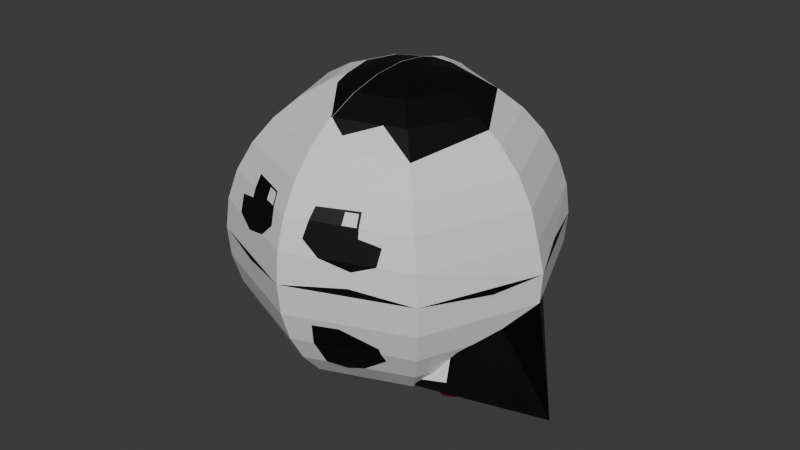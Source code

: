 # Source: MilkMonster.blend  (saved by Blender 4.0.36; exported with 4.5.12 LTS)
import bpy
from mathutils import Matrix  # noqa: F401  (used for matrix-valued properties, if any)

bpy.ops.wm.read_factory_settings(use_empty=True)
scene = bpy.context.scene
scene.name = 'Scene'

# ---- collections
col_collection = bpy.data.collections.new('Collection'); scene.collection.children.link(col_collection)

# ---- materials (node trees are filled in below, after node groups)
mat_black_001 = bpy.data.materials.new('Black.001')
mat_black_001.use_transparent_shadow = False
mat_white_001 = bpy.data.materials.new('White.001')
mat_white_001.use_transparent_shadow = False
mat_red = bpy.data.materials.new('Red')
mat_red.use_transparent_shadow = False

# ---- material node trees
mat_black_001.use_nodes = True; mat_black_001.node_tree.nodes.clear()
_N = mat_black_001.node_tree.nodes; _L = mat_black_001.node_tree.links
n0 = _N.new('ShaderNodeBsdfPrincipled'); n0.name = 'Principled BSDF'; n0.location = (10, 300)
n0.inputs[0].default_value = (0.0, 0.0, 0.0, 1.0)
n0.inputs[3].default_value = 1.45
n1 = _N.new('ShaderNodeOutputMaterial'); n1.name = 'Material Output'; n1.location = (300, 300)
_L.new(n0.outputs[0], n1.inputs[0])
n1.is_active_output = True
mat_white_001.use_nodes = True; mat_white_001.node_tree.nodes.clear()
_N = mat_white_001.node_tree.nodes; _L = mat_white_001.node_tree.links
n0 = _N.new('ShaderNodeBsdfPrincipled'); n0.name = 'Principled BSDF'; n0.location = (10, 300)
n0.inputs[3].default_value = 1.45
n1 = _N.new('ShaderNodeOutputMaterial'); n1.name = 'Material Output'; n1.location = (300, 300)
_L.new(n0.outputs[0], n1.inputs[0])
n1.is_active_output = True
mat_red.use_nodes = True; mat_red.node_tree.nodes.clear()
_N = mat_red.node_tree.nodes; _L = mat_red.node_tree.links
n0 = _N.new('ShaderNodeBsdfPrincipled'); n0.name = 'Principled BSDF'; n0.location = (10, 300)
n0.inputs[0].default_value = (0.8005, 0.0, 0.01654, 1.0)
n0.inputs[3].default_value = 1.45
n1 = _N.new('ShaderNodeOutputMaterial'); n1.name = 'Material Output'; n1.location = (300, 300)
_L.new(n0.outputs[0], n1.inputs[0])
n1.is_active_output = True

# ---- world
world_world = bpy.data.worlds.new('World'); scene.world = world_world
world_world.use_nodes = True; world_world.node_tree.nodes.clear()
_N = world_world.node_tree.nodes; _L = world_world.node_tree.links
n0 = _N.new('ShaderNodeOutputWorld'); n0.name = 'World Output'; n0.location = (300, 300)
n1 = _N.new('ShaderNodeBackground'); n1.name = 'Background'; n1.location = (10, 300)
n1.inputs[0].default_value = (0.05088, 0.05088, 0.05088, 1.0)
_L.new(n1.outputs[0], n0.inputs[0])
n0.is_active_output = True
world_world.color = (0.05088, 0.05088, 0.05088)
world_world.use_sun_shadow = False
world_world.sun_shadow_jitter_overblur = 0.0

# ---- meshes
me_sphere_001 = bpy.data.meshes.new('Sphere.001')
me_sphere_001.from_pydata([(0.1283, 0.1379, 0.927), (0.2581, 0.2706, 0.8679), (0.3781, 0.3928, 0.7754), (0.4844, 0.5, 0.6548), (0.5732, 0.5879, 0.5115), (0.6407, 0.6533, 0.3493), (0.6845, 0.6935, 0.1732), (0.7025, 0.7071, -0.009851), (0.6936, 0.6935, -0.1937), (0.6578, 0.6533, -0.372), (0.5958, 0.5879, -0.5378), (0.5099, 0.5, -0.6828), (0.4033, 0.3928, -0.8022), (0.2803, 0.2706, -0.8925), (0.1463, 0.1379, -0.9491), (0.1839, 7.508e-09, 0.9249), (0.3664, 8.148e-09, 0.8632), (0.5346, 8.538e-09, 0.7679), (0.6829, 8.278e-09, 0.6455), (0.8065, 7.249e-09, 0.5016), (0.8941, 5.77e-09, 0.3397), (0.946, 4.627e-09, 0.1614), (0.9903, 2.644e-09, -0.01666), (0.979, 1.448e-09, -0.1987), (0.9292, 6.94e-10, -0.375), (0.8422, 4.171e-10, -0.5395), (0.721, 2.927e-10, -0.6839), (0.5701, 1.962e-10, -0.8029), (0.3951, 1.088e-10, -0.8928), (0.2045, 4.292e-11, -0.9492), (0.1283, -0.1379, 0.927), (0.2581, -0.2706, 0.8679), (0.3781, -0.3928, 0.7754), (0.4844, -0.5, 0.6548), (0.5732, -0.5879, 0.5115), (0.6407, -0.6533, 0.3493), (0.6845, -0.6935, 0.1732), (0.7025, -0.7071, -0.009851), (0.6936, -0.6935, -0.1937), (0.6578, -0.6533, -0.372), (0.5958, -0.5879, -0.5378), (0.5099, -0.5, -0.6828), (0.4033, -0.3928, -0.8022), (0.2803, -0.2706, -0.8925), (0.1463, -0.1379, -0.9491), (-0.006666, -0.1951, 0.9325), (-0.005855, -0.3827, 0.8806), (-0.00479, -0.5556, 0.7945), (-0.003628, -0.7071, 0.6773), (-0.002466, -0.8315, 0.5337), (-0.001449, -0.9239, 0.3687), (0.0, -0.9808, 0.188), (0.0, -1.0, -0.00044), (0.0, -0.9808, -0.1888), (0.0, -0.9239, -0.3701), (0.0, -0.8315, -0.5364), (0.0, -0.7071, -0.6818), (0.0, -0.5556, -0.8015), (0.0, -0.3827, -0.892), (0.0, -0.1951, -0.949), (0.0, 6.346e-12, -0.9682), (-0.006757, 6.473e-09, 0.9518), (-0.006666, 0.1951, 0.9325), (-0.005855, 0.3827, 0.8806), (-0.00479, 0.5556, 0.7945), (-0.003628, 0.7071, 0.6773), (-0.002466, 0.8315, 0.5337), (-0.001449, 0.9239, 0.3687), (0.0, 0.9808, 0.188), (0.0, 1.0, -0.00044), (0.0, 0.9808, -0.1888), (0.0, 0.9239, -0.3701), (0.0, 0.8315, -0.5364), (0.0, 0.7071, -0.6818), (0.0, 0.5556, -0.8015), (0.0, 0.3827, -0.892), (0.0, 0.1951, -0.949), (0.2027, -0.8957, 0.1836), (0.4921, -0.7742, 0.1774), (0.1246, -0.8707, 0.3649), (0.372, -0.7665, 0.3574), (0.1349, -0.8283, 0.4323), (0.3616, -0.7289, 0.4323), (0.3686, -0.8317, 0.1313), (0.3793, -0.781, 0.3048), (0.4997, -0.7386, 0.2765), (0.1101, -0.9079, 0.2694), (-0.1283, 0.1379, 0.927), (-0.2581, 0.2706, 0.8679), (-0.3781, 0.3928, 0.7754), (-0.4844, 0.5, 0.6548), (-0.5732, 0.5879, 0.5115), (-0.6407, 0.6533, 0.3493), (-0.6845, 0.6935, 0.1732), (-0.7025, 0.7071, -0.009851), (-0.6936, 0.6935, -0.1937), (-0.6578, 0.6533, -0.372), (-0.5958, 0.5879, -0.5378), (-0.5099, 0.5, -0.6828), (-0.4033, 0.3928, -0.8022), (-0.2803, 0.2706, -0.8925), (-0.1463, 0.1379, -0.9491), (-0.1839, 7.508e-09, 0.9249), (-0.3664, 8.148e-09, 0.8632), (-0.5346, 8.538e-09, 0.7679), (-0.6829, 8.278e-09, 0.6455), (-0.8065, 7.249e-09, 0.5016), (-0.8941, 5.77e-09, 0.3397), (-0.946, 4.627e-09, 0.1614), (-0.9903, 2.644e-09, -0.01666), (-0.979, 1.448e-09, -0.1987), (-0.9292, 6.94e-10, -0.375), (-0.8422, 4.171e-10, -0.5395), (-0.721, 2.927e-10, -0.6839), (-0.5701, 1.962e-10, -0.8029), (-0.3951, 1.088e-10, -0.8928), (-0.2045, 4.292e-11, -0.9492), (-0.1283, -0.1379, 0.927), (-0.2581, -0.2706, 0.8679), (-0.3781, -0.3928, 0.7754), (-0.4844, -0.5, 0.6548), (-0.5732, -0.5879, 0.5115), (-0.6407, -0.6533, 0.3493), (-0.6845, -0.6935, 0.1732), (-0.7025, -0.7071, -0.009851), (-0.6936, -0.6935, -0.1937), (-0.6578, -0.6533, -0.372), (-0.5958, -0.5879, -0.5378), (-0.5099, -0.5, -0.6828), (-0.4033, -0.3928, -0.8022), (-0.2803, -0.2706, -0.8925), (-0.1463, -0.1379, -0.9491), (0.006666, -0.1951, 0.9325), (0.005855, -0.3827, 0.8806), (0.00479, -0.5556, 0.7945), (0.003628, -0.7071, 0.6773), (0.002466, -0.8315, 0.5337), (0.001449, -0.9239, 0.3687), (0.006757, 6.473e-09, 0.9518), (0.006666, 0.1951, 0.9325), (0.005855, 0.3827, 0.8806), (0.00479, 0.5556, 0.7945), (0.003628, 0.7071, 0.6773), (0.002466, 0.8315, 0.5337), (0.001449, 0.9239, 0.3687), (-0.2027, -0.8957, 0.1836), (-0.4921, -0.7742, 0.1774), (-0.1246, -0.8707, 0.3649), (-0.372, -0.7665, 0.3574), (-0.1349, -0.8283, 0.4323), (-0.3616, -0.7289, 0.4323), (-0.3686, -0.8317, 0.1313), (-0.3793, -0.781, 0.3048), (-0.4997, -0.7386, 0.2765), (-0.1101, -0.9079, 0.2694), (-0.2157, -0.7929, 0.4323), (-0.2157, -0.8324, 0.3621), (0.2836, -0.7631, 0.4323), (0.2871, -0.8023, 0.36), (0.6061, 8.412e-09, 0.7089), (0.005608, -0.5512, 0.794), (0.2591, -0.4434, 0.7813), (0.1066, -0.5856, 0.7298), (-0.006295, 0.281, 0.9087), (0.006265, 0.2878, 0.9068), (-0.1978, -0.209, 0.8954), (-0.1839, -0.3021, 0.8715), (-0.2383, 7.699e-09, 0.9065), (-0.1917, 0.2028, 0.8981), (0.08889, 0.3425, 0.876), (0.1285, -0.779, -0.5367), (0.335, -0.6945, -0.5372), (0.4786, -0.727, -0.3715), (0.1255, -0.8723, -0.3704), (0.4855, -0.6931, -0.4283), (0.1491, -0.9056, -0.2335), (0.2907, -0.8481, -0.2305), (0.4737, -0.7417, -0.3309), (0.2199, -0.7061, -0.5788), (-0.6681, -0.7214, -0.009392), (-0.702, -0.7068, -0.005298), (-0.9791, 3.144e-09, 0.02819), (0.3586, -0.8455, 0.03801), (0.8721, -0.2839, -0.05643), (-0.3615, -0.8456, -0.04462), (-0.2157, -0.7989, 0.4216), (-0.1365, -0.8658, 0.3645), (-0.1456, -0.829, 0.4227), (0.3595, -0.7718, 0.3578), (0.2841, -0.7684, 0.4225), (0.3503, -0.74, 0.4213), (-0.3516, 0.8505, -0.03339), (0.851, 0.3202, 0.02222), (0.3443, 0.8529, -0.03991)], [], [(72, 71, 9, 10), (65, 64, 2, 3), (73, 72, 10, 11), (66, 65, 3, 4), (74, 73, 11, 12), (67, 66, 4, 5), (75, 74, 12, 13), (68, 67, 5, 6), (76, 75, 13, 14), (69, 68, 6, 7), (62, 61, 0), (60, 76, 14), (70, 69, 193, 7, 8), (63, 163, 169), (71, 70, 8, 9), (64, 63, 169, 2), (9, 8, 23, 24), (2, 1, 16, 17), (10, 9, 24, 25), (3, 2, 159, 18), (11, 10, 25, 26), (4, 3, 18, 19), (12, 11, 26, 27), (5, 4, 19, 20), (13, 12, 27, 28), (6, 5, 20, 21), (14, 13, 28, 29), (7, 192, 22), (0, 61, 15), (60, 14, 29), (8, 7, 22, 23), (1, 0, 15, 16), (28, 27, 42, 43), (21, 20, 35, 36), (29, 28, 43, 44), (22, 21, 36, 37), (15, 61, 30), (60, 29, 44), (23, 22, 183, 37, 38), (16, 15, 30, 31), (24, 23, 38, 39), (17, 16, 31, 32), (25, 24, 39, 40), (18, 159, 33), (26, 25, 40, 41), (19, 18, 33, 34), (27, 26, 41, 42), (20, 19, 34, 35), (32, 31, 46, 47, 160, 161), (40, 39, 172, 174, 171), (33, 32, 161), (41, 40, 171, 178, 170, 55, 56), (34, 33, 48, 49), (42, 41, 56, 57), (35, 34, 49, 50, 79, 81, 157, 82, 80), (43, 42, 57, 58), (36, 35, 80, 84, 85, 78), (44, 43, 58, 59), (37, 182, 52), (30, 61, 45), (60, 44, 59), (38, 37, 52, 53), (31, 30, 45, 46), (39, 38, 53, 54, 173, 175, 176, 177, 172), (60, 59, 58, 57, 56, 55, 54, 53, 52, 51, 50, 49, 48, 47, 46, 45, 61, 62, 163, 63, 64, 65, 66, 67, 68, 69, 70, 71, 72, 73, 74, 75, 76), (80, 82, 157, 189, 190, 188), (77, 83, 78), (78, 85, 84, 80, 188, 158, 79, 86, 77), (77, 86, 79, 50, 51), (72, 97, 96, 71), (142, 90, 89, 141), (73, 98, 97, 72), (143, 91, 90, 142), (74, 99, 98, 73), (144, 92, 91, 143), (75, 100, 99, 74), (68, 93, 92, 144), (76, 101, 100, 75), (69, 94, 93, 68), (139, 87, 138), (60, 101, 76), (70, 95, 94, 191, 69), (140, 88, 168, 164), (71, 96, 95, 70), (141, 89, 88, 140), (96, 111, 110, 95), (89, 104, 103, 88), (97, 112, 111, 96), (90, 105, 104, 89), (98, 113, 112, 97), (91, 106, 105, 90), (99, 114, 113, 98), (92, 107, 106, 91), (100, 115, 114, 99), (93, 108, 107, 92), (101, 116, 115, 100), (94, 109, 181), (87, 102, 138), (60, 116, 101), (95, 110, 109, 94), (88, 103, 167, 168), (115, 130, 129, 114), (108, 123, 122, 107), (116, 131, 130, 115), (109, 124, 180, 181), (102, 117, 138), (60, 131, 116), (110, 125, 124, 109), (103, 118, 165, 167), (111, 126, 125, 110), (104, 119, 118, 103), (112, 127, 126, 111), (105, 120, 119, 104), (113, 128, 127, 112), (106, 121, 120, 105), (114, 129, 128, 113), (107, 122, 121, 106), (119, 134, 166, 118), (127, 55, 54, 126), (120, 135, 134, 119), (128, 56, 55, 127), (121, 136, 135, 120), (129, 57, 56, 128), (122, 148, 150, 155, 149, 147, 137, 136, 121), (130, 58, 57, 129), (123, 146, 153, 152, 148, 122), (131, 59, 58, 130), (124, 179, 180), (117, 132, 138), (60, 59, 131), (125, 53, 52, 184, 179, 124), (118, 166, 165), (126, 54, 53, 125), (60, 76, 75, 74, 73, 72, 71, 70, 69, 68, 144, 143, 142, 141, 140, 164, 139, 138, 132, 133, 134, 135, 136, 137, 51, 52, 53, 54, 55, 56, 57, 58, 59), (148, 156, 185, 155, 150), (145, 146, 151), (146, 145, 154, 147, 186, 156, 148, 152, 153), (145, 51, 137, 147, 154), (155, 185, 187, 186, 147, 149), (158, 189, 157, 81, 79), (33, 159, 17, 32), (161, 160, 162), (162, 160, 47, 48, 33, 161), (2, 169, 1), (165, 166, 133, 132, 117), (159, 2, 17), (167, 165, 117, 102), (169, 163, 62, 0, 1), (166, 134, 133), (168, 167, 102, 87), (164, 168, 87, 139), (171, 174, 172, 173, 170), (170, 173, 54, 55), (172, 177, 176, 175, 173), (170, 178, 171), (180, 179, 52, 51, 145, 151, 146, 123), (181, 180, 123, 108), (52, 182, 37, 36, 78, 83, 77, 51), (37, 183, 22), (179, 184, 52), (186, 187, 185, 156), (188, 190, 189, 158), (181, 108, 93, 94), (69, 191, 94), (22, 192, 7, 6, 21), (7, 193, 69)])
me_sphere_001.polygons.foreach_set('material_index', [1, 1, 1, 1, 1, 1, 1, 1, 1, 1, 0, 1, 1, 1, 1, 1, 1, 0, 1, 1, 1, 1, 1, 1, 1, 1, 1, 0, 0, 1, 1, 0, 1, 1, 1, 1, 0, 1, 1, 0, 1, 0, 1, 1, 1, 1, 1, 1, 0, 1, 0, 1, 1, 1, 1, 1, 1, 1, 0, 0, 1, 1, 0, 1, 1, 0, 0, 0, 1, 1, 1, 1, 1, 1, 1, 1, 1, 1, 1, 0, 1, 1, 1, 1, 1, 1, 1, 1, 1, 1, 1, 1, 1, 1, 1, 1, 0, 0, 1, 1, 1, 1, 1, 1, 0, 0, 1, 1, 1, 1, 1, 1, 1, 1, 1, 1, 1, 1, 1, 1, 1, 1, 1, 1, 1, 1, 1, 1, 0, 1, 1, 1, 1, 1, 0, 0, 0, 1, 0, 0, 0, 0, 1, 0, 0, 0, 0, 0, 0, 0, 0, 0, 1, 0, 0, 1, 1, 1, 0, 0, 1, 1, 1, 0, 1, 0])
_uv = me_sphere_001.uv_layers.new(name='UVMap')
_uv.uv.foreach_set('vector', [0.75, 0.3125, 0.75, 0.375, 0.625, 0.375, 0.625, 0.3125, 0.75, 0.75, 0.75, 0.8125, 0.625, 0.8125, 0.625, 0.75, 0.75, 0.25, 0.75, 0.3125, 0.625, 0.3125, 0.625, 0.25, 0.75, 0.6875, 0.75, 0.75, 0.625, 0.75, 0.625, 0.6875, 0.75, 0.1875, 0.75, 0.25, 0.625, 0.25, 0.625, 0.1875, 0.75, 0.625, 0.75, 0.6875, 0.625, 0.6875, 0.625, 0.625, 0.75, 0.125, 0.75, 0.1875, 0.625, 0.1875, 0.625, 0.125, 0.75, 0.5625, 0.75, 0.625, 0.625, 0.625, 0.625, 0.5625, 0.75, 0.0625, 0.75, 0.125, 0.625, 0.125, 0.625, 0.0625, 0.75, 0.5, 0.75, 0.5625, 0.625, 0.5625, 0.625, 0.5, 0.75, 0.9375, 0.6875, 1.0, 0.625, 0.9375, 0.6875, 0.0, 0.75, 0.0625, 0.625, 0.0625, 0.75, 0.4375, 0.75, 0.5, 0.6886, 0.4883, 0.625, 0.5, 0.625, 0.4375, 0.75, 0.875, 0.75, 0.9089, 0.7051, 0.875, 0.75, 0.375, 0.75, 0.4375, 0.625, 0.4375, 0.625, 0.375, 0.75, 0.8125, 0.75, 0.875, 0.7051, 0.875, 0.625, 0.8125, 0.625, 0.375, 0.625, 0.4375, 0.5, 0.4375, 0.5, 0.375, 0.625, 0.8125, 0.625, 0.875, 0.5, 0.875, 0.5, 0.8125, 0.625, 0.3125, 0.625, 0.375, 0.5, 0.375, 0.5, 0.3125, 0.625, 0.75, 0.625, 0.8125, 0.5, 0.7824, 0.5, 0.75, 0.625, 0.25, 0.625, 0.3125, 0.5, 0.3125, 0.5, 0.25, 0.625, 0.6875, 0.625, 0.75, 0.5, 0.75, 0.5, 0.6875, 0.625, 0.1875, 0.625, 0.25, 0.5, 0.25, 0.5, 0.1875, 0.625, 0.625, 0.625, 0.6875, 0.5, 0.6875, 0.5, 0.625, 0.625, 0.125, 0.625, 0.1875, 0.5, 0.1875, 0.5, 0.125, 0.625, 0.5625, 0.625, 0.625, 0.5, 0.625, 0.5, 0.5625, 0.625, 0.0625, 0.625, 0.125, 0.5, 0.125, 0.5, 0.0625, 0.625, 0.5, 0.5569, 0.5125, 0.5, 0.5, 0.625, 0.9375, 0.5625, 1.0, 0.5, 0.9375, 0.5625, 0.0, 0.625, 0.0625, 0.5, 0.0625, 0.625, 0.4375, 0.625, 0.5, 0.5, 0.5, 0.5, 0.4375, 0.625, 0.875, 0.625, 0.9375, 0.5, 0.9375, 0.5, 0.875, 0.5, 0.125, 0.5, 0.1875, 0.375, 0.1875, 0.375, 0.125, 0.5, 0.5625, 0.5, 0.625, 0.375, 0.625, 0.375, 0.5625, 0.5, 0.0625, 0.5, 0.125, 0.375, 0.125, 0.375, 0.0625, 0.5, 0.5, 0.5, 0.5625, 0.375, 0.5625, 0.375, 0.5, 0.5, 0.9375, 0.4375, 1.0, 0.375, 0.9375, 0.4375, 0.0, 0.5, 0.0625, 0.375, 0.0625, 0.5, 0.4375, 0.5, 0.5, 0.4496, 0.4855, 0.375, 0.5, 0.375, 0.4375, 0.5, 0.875, 0.5, 0.9375, 0.375, 0.9375, 0.375, 0.875, 0.5, 0.375, 0.5, 0.4375, 0.375, 0.4375, 0.375, 0.375, 0.5, 0.8125, 0.5, 0.875, 0.375, 0.875, 0.375, 0.8125, 0.5, 0.3125, 0.5, 0.375, 0.375, 0.375, 0.375, 0.3125, 0.5, 0.75, 0.5, 0.7824, 0.375, 0.75, 0.5, 0.25, 0.5, 0.3125, 0.375, 0.3125, 0.375, 0.25, 0.5, 0.6875, 0.5, 0.75, 0.375, 0.75, 0.375, 0.6875, 0.5, 0.1875, 0.5, 0.25, 0.375, 0.25, 0.375, 0.1875, 0.5, 0.625, 0.5, 0.6875, 0.375, 0.6875, 0.375, 0.625, 0.375, 0.8125, 0.375, 0.875, 0.25, 0.875, 0.25, 0.8125, 0.2534, 0.8125, 0.3362, 0.8125, 0.375, 0.3125, 0.375, 0.375, 0.341, 0.375, 0.3453, 0.3536, 0.3203, 0.3125, 0.375, 0.75, 0.375, 0.8125, 0.3362, 0.8125, 0.375, 0.25, 0.375, 0.3125, 0.3203, 0.3125, 0.2981, 0.2945, 0.277, 0.3125, 0.25, 0.3125, 0.25, 0.25, 0.375, 0.6875, 0.375, 0.75, 0.25, 0.75, 0.25, 0.6875, 0.375, 0.1875, 0.375, 0.25, 0.25, 0.25, 0.25, 0.1875, 0.375, 0.625, 0.375, 0.6875, 0.25, 0.6875, 0.25, 0.625, 0.2745, 0.625, 0.2778, 0.6508, 0.3083, 0.6526, 0.3243, 0.6536, 0.3227, 0.625, 0.375, 0.125, 0.375, 0.1875, 0.25, 0.1875, 0.25, 0.125, 0.375, 0.5625, 0.375, 0.625, 0.3227, 0.625, 0.3226, 0.6065, 0.3447, 0.5976, 0.3399, 0.5625, 0.375, 0.0625, 0.375, 0.125, 0.25, 0.125, 0.25, 0.0625, 0.375, 0.5, 0.3142, 0.5146, 0.25, 0.5, 0.375, 0.9375, 0.3125, 1.0, 0.25, 0.9375, 0.3125, 0.0, 0.375, 0.0625, 0.25, 0.0625, 0.375, 0.4375, 0.375, 0.5, 0.25, 0.5, 0.25, 0.4375, 0.375, 0.875, 0.375, 0.9375, 0.25, 0.9375, 0.25, 0.875, 0.375, 0.375, 0.375, 0.4375, 0.25, 0.4375, 0.25, 0.375, 0.2738, 0.375, 0.2772, 0.4224, 0.303, 0.4237, 0.3389, 0.3892, 0.341, 0.375, 0.1875, 0.0, 0.25, 0.0625, 0.25, 0.125, 0.25, 0.1875, 0.25, 0.25, 0.25, 0.3125, 0.25, 0.375, 0.25, 0.4375, 0.25, 0.5, 0.25, 0.5625, 0.25, 0.625, 0.25, 0.6875, 0.25, 0.75, 0.25, 0.8125, 0.25, 0.875, 0.25, 0.9375, 0.8125, 1.0, 0.75, 0.9375, 0.75, 0.9089, 0.75, 0.875, 0.75, 0.8125, 0.75, 0.75, 0.75, 0.6875, 0.75, 0.625, 0.75, 0.5625, 0.75, 0.5, 0.75, 0.4375, 0.75, 0.375, 0.75, 0.3125, 0.75, 0.25, 0.75, 0.1875, 0.75, 0.125, 0.75, 0.0625, 0.3227, 0.625, 0.3243, 0.6536, 0.3083, 0.6526, 0.308, 0.6489, 0.3214, 0.6493, 0.3203, 0.625, 0.287, 0.5625, 0.3168, 0.546, 0.3399, 0.5625, 0.3399, 0.5625, 0.3447, 0.5976, 0.3226, 0.6065, 0.3227, 0.625, 0.3203, 0.625, 0.3062, 0.625, 0.2745, 0.625, 0.2708, 0.5916, 0.287, 0.5625, 0.287, 0.5625, 0.2708, 0.5916, 0.2745, 0.625, 0.25, 0.625, 0.25, 0.5625, 0.75, 0.3125, 0.625, 0.3125, 0.625, 0.375, 0.75, 0.375, 0.75, 0.75, 0.625, 0.75, 0.625, 0.8125, 0.75, 0.8125, 0.75, 0.25, 0.625, 0.25, 0.625, 0.3125, 0.75, 0.3125, 0.75, 0.6875, 0.625, 0.6875, 0.625, 0.75, 0.75, 0.75, 0.75, 0.1875, 0.625, 0.1875, 0.625, 0.25, 0.75, 0.25, 0.75, 0.625, 0.625, 0.625, 0.625, 0.6875, 0.75, 0.6875, 0.75, 0.125, 0.625, 0.125, 0.625, 0.1875, 0.75, 0.1875, 0.75, 0.5625, 0.625, 0.5625, 0.625, 0.625, 0.75, 0.625, 0.75, 0.0625, 0.625, 0.0625, 0.625, 0.125, 0.75, 0.125, 0.75, 0.5, 0.625, 0.5, 0.625, 0.5625, 0.75, 0.5625, 0.75, 0.9375, 0.625, 0.9375, 0.6875, 1.0, 0.6875, 0.0, 0.625, 0.0625, 0.75, 0.0625, 0.75, 0.4375, 0.625, 0.4375, 0.625, 0.5, 0.6873, 0.4905, 0.75, 0.5, 0.75, 0.875, 0.625, 0.875, 0.625, 0.907, 0.75, 0.9066, 0.75, 0.375, 0.625, 0.375, 0.625, 0.4375, 0.75, 0.4375, 0.75, 0.8125, 0.625, 0.8125, 0.625, 0.875, 0.75, 0.875, 0.625, 0.375, 0.5, 0.375, 0.5, 0.4375, 0.625, 0.4375, 0.625, 0.8125, 0.5, 0.8125, 0.5, 0.875, 0.625, 0.875, 0.625, 0.3125, 0.5, 0.3125, 0.5, 0.375, 0.625, 0.375, 0.625, 0.75, 0.5, 0.75, 0.5, 0.8125, 0.625, 0.8125, 0.625, 0.25, 0.5, 0.25, 0.5, 0.3125, 0.625, 0.3125, 0.625, 0.6875, 0.5, 0.6875, 0.5, 0.75, 0.625, 0.75, 0.625, 0.1875, 0.5, 0.1875, 0.5, 0.25, 0.625, 0.25, 0.625, 0.625, 0.5, 0.625, 0.5, 0.6875, 0.625, 0.6875, 0.625, 0.125, 0.5, 0.125, 0.5, 0.1875, 0.625, 0.1875, 0.625, 0.5625, 0.5, 0.5625, 0.5, 0.625, 0.625, 0.625, 0.625, 0.0625, 0.5, 0.0625, 0.5, 0.125, 0.625, 0.125, 0.625, 0.5, 0.5, 0.5, 0.5, 0.5157, 0.625, 0.9375, 0.5, 0.9375, 0.5625, 1.0, 0.5625, 0.0, 0.5, 0.0625, 0.625, 0.0625, 0.625, 0.4375, 0.5, 0.4375, 0.5, 0.5, 0.625, 0.5, 0.625, 0.875, 0.5, 0.875, 0.5, 0.9189, 0.625, 0.907, 0.5, 0.125, 0.375, 0.125, 0.375, 0.1875, 0.5, 0.1875, 0.5, 0.5625, 0.375, 0.5625, 0.375, 0.625, 0.5, 0.625, 0.5, 0.0625, 0.375, 0.0625, 0.375, 0.125, 0.5, 0.125, 0.5, 0.5, 0.375, 0.5, 0.375, 0.5016, 0.5, 0.5157, 0.5, 0.9375, 0.375, 0.9375, 0.4375, 1.0, 0.4375, 0.0, 0.375, 0.0625, 0.5, 0.0625, 0.5, 0.4375, 0.375, 0.4375, 0.375, 0.5, 0.5, 0.5, 0.5, 0.875, 0.375, 0.875, 0.375, 0.904, 0.5, 0.9189, 0.5, 0.375, 0.375, 0.375, 0.375, 0.4375, 0.5, 0.4375, 0.5, 0.8125, 0.375, 0.8125, 0.375, 0.875, 0.5, 0.875, 0.5, 0.3125, 0.375, 0.3125, 0.375, 0.375, 0.5, 0.375, 0.5, 0.75, 0.375, 0.75, 0.375, 0.8125, 0.5, 0.8125, 0.5, 0.25, 0.375, 0.25, 0.375, 0.3125, 0.5, 0.3125, 0.5, 0.6875, 0.375, 0.6875, 0.375, 0.75, 0.5, 0.75, 0.5, 0.1875, 0.375, 0.1875, 0.375, 0.25, 0.5, 0.25, 0.5, 0.625, 0.375, 0.625, 0.375, 0.6875, 0.5, 0.6875, 0.375, 0.8125, 0.25, 0.8125, 0.3399, 0.875, 0.375, 0.875, 0.375, 0.3125, 0.25, 0.3125, 0.25, 0.375, 0.375, 0.375, 0.375, 0.75, 0.25, 0.75, 0.25, 0.8125, 0.375, 0.8125, 0.375, 0.25, 0.25, 0.25, 0.25, 0.3125, 0.375, 0.3125, 0.375, 0.6875, 0.25, 0.6875, 0.25, 0.75, 0.375, 0.75, 0.375, 0.1875, 0.25, 0.1875, 0.25, 0.25, 0.375, 0.25, 0.375, 0.625, 0.3227, 0.625, 0.3243, 0.6536, 0.2943, 0.6518, 0.2778, 0.6508, 0.2745, 0.625, 0.25, 0.625, 0.25, 0.6875, 0.375, 0.6875, 0.375, 0.125, 0.25, 0.125, 0.25, 0.1875, 0.375, 0.1875, 0.375, 0.5625, 0.3399, 0.5625, 0.3447, 0.5976, 0.3226, 0.6065, 0.3227, 0.625, 0.375, 0.625, 0.375, 0.0625, 0.25, 0.0625, 0.25, 0.125, 0.375, 0.125, 0.375, 0.5, 0.3689, 0.5, 0.375, 0.5016, 0.375, 0.9375, 0.25, 0.9375, 0.3125, 1.0, 0.3125, 0.0, 0.25, 0.0625, 0.375, 0.0625, 0.375, 0.4375, 0.25, 0.4375, 0.25, 0.5, 0.3145, 0.4868, 0.3689, 0.5, 0.375, 0.5, 0.375, 0.875, 0.3399, 0.875, 0.375, 0.904, 0.375, 0.375, 0.25, 0.375, 0.25, 0.4375, 0.375, 0.4375, 0.1875, 0.0, 0.75, 0.0625, 0.75, 0.125, 0.75, 0.1875, 0.75, 0.25, 0.75, 0.3125, 0.75, 0.375, 0.75, 0.4375, 0.75, 0.5, 0.75, 0.5625, 0.75, 0.625, 0.75, 0.6875, 0.75, 0.75, 0.75, 0.8125, 0.75, 0.875, 0.75, 0.9066, 0.75, 0.9375, 0.8125, 1.0, 0.25, 0.9375, 0.25, 0.875, 0.25, 0.8125, 0.25, 0.75, 0.25, 0.6875, 0.25, 0.625, 0.25, 0.5625, 0.25, 0.5, 0.25, 0.4375, 0.25, 0.375, 0.25, 0.3125, 0.25, 0.25, 0.25, 0.1875, 0.25, 0.125, 0.25, 0.0625, 0.3227, 0.625, 0.2923, 0.625, 0.294, 0.6477, 0.2943, 0.6518, 0.3243, 0.6536, 0.287, 0.5625, 0.3399, 0.5625, 0.3168, 0.546, 0.3399, 0.5625, 0.287, 0.5625, 0.2708, 0.5916, 0.2745, 0.625, 0.2768, 0.625, 0.2923, 0.625, 0.3227, 0.625, 0.3226, 0.6065, 0.3447, 0.5976, 0.287, 0.5625, 0.25, 0.5625, 0.25, 0.625, 0.2745, 0.625, 0.2708, 0.5916, 0.2943, 0.6518, 0.294, 0.6477, 0.2798, 0.6473, 0.2768, 0.625, 0.2745, 0.625, 0.2778, 0.6508, 0.3062, 0.625, 0.308, 0.6489, 0.3083, 0.6526, 0.2778, 0.6508, 0.2745, 0.625, 0.375, 0.75, 0.5, 0.7824, 0.5, 0.8125, 0.375, 0.8125, 0.3362, 0.8125, 0.2534, 0.8125, 0.2815, 0.7807, 0.2815, 0.7807, 0.2534, 0.8125, 0.25, 0.8125, 0.25, 0.75, 0.375, 0.75, 0.3362, 0.8125, 0.625, 0.8125, 0.7051, 0.875, 0.625, 0.875, 0.375, 0.904, 0.3399, 0.875, 0.25, 0.875, 0.25, 0.9375, 0.375, 0.9375, 0.5, 0.7824, 0.625, 0.8125, 0.5, 0.8125, 0.5, 0.9189, 0.375, 0.904, 0.375, 0.9375, 0.5, 0.9375, 0.7051, 0.875, 0.75, 0.9089, 0.75, 0.9375, 0.625, 0.9375, 0.625, 0.875, 0.3399, 0.875, 0.25, 0.8125, 0.25, 0.875, 0.625, 0.907, 0.5, 0.9189, 0.5, 0.9375, 0.625, 0.9375, 0.75, 0.9066, 0.625, 0.907, 0.625, 0.9375, 0.75, 0.9375, 0.3203, 0.3125, 0.3453, 0.3536, 0.341, 0.375, 0.2738, 0.375, 0.277, 0.3125, 0.277, 0.3125, 0.2738, 0.375, 0.25, 0.375, 0.25, 0.3125, 0.341, 0.375, 0.3389, 0.3892, 0.303, 0.4237, 0.2772, 0.4224, 0.2738, 0.375, 0.277, 0.3125, 0.2981, 0.2945, 0.3203, 0.3125, 0.375, 0.5016, 0.3689, 0.5, 0.25, 0.5, 0.25, 0.5625, 0.287, 0.5625, 0.3168, 0.546, 0.3399, 0.5625, 0.375, 0.5625, 0.5, 0.5157, 0.375, 0.5016, 0.375, 0.5625, 0.5, 0.5625, 0.25, 0.5, 0.3142, 0.5146, 0.375, 0.5, 0.375, 0.5625, 0.3399, 0.5625, 0.3168, 0.546, 0.287, 0.5625, 0.25, 0.5625, 0.375, 0.5, 0.4496, 0.4855, 0.5, 0.5, 0.3689, 0.5, 0.3145, 0.4868, 0.25, 0.5, 0.2768, 0.625, 0.2798, 0.6473, 0.294, 0.6477, 0.2923, 0.625, 0.3203, 0.625, 0.3214, 0.6493, 0.308, 0.6489, 0.3062, 0.625, 0.5, 0.5157, 0.5, 0.5625, 0.625, 0.5625, 0.625, 0.5, 0.75, 0.5, 0.6873, 0.4905, 0.625, 0.5, 0.5, 0.5, 0.5569, 0.5125, 0.625, 0.5, 0.625, 0.5625, 0.5, 0.5625, 0.625, 0.5, 0.6886, 0.4883, 0.75, 0.5])
me_sphere_001.materials.append(mat_black_001)
me_sphere_001.materials.append(mat_white_001)
me_sphere_001.materials.append(mat_red)
me_sphere_001.update()
me_sphere_003 = bpy.data.meshes.new('Sphere.003')
me_sphere_003.from_pydata([(-0.7726, 0.1379, 0.9808), (-0.64, 0.2706, 0.9239), (-0.5177, 0.3928, 0.8315), (-0.4106, 0.5, 0.7071), (-0.3226, 0.5879, 0.5556), (-0.2573, 0.6533, 0.3827), (-0.217, 0.6935, 0.1951), (-0.2035, 0.7071, 0.0), (-0.217, 0.6935, -0.1951), (-0.2573, 0.6533, -0.3827), (-0.3226, 0.5879, -0.5556), (-0.4106, 0.5, -0.7071), (-0.5177, 0.3928, -0.8315), (-0.64, 0.2706, -0.9239), (-0.7726, 0.1379, -0.9808), (-0.7155, 0.0, 0.9808), (-0.5279, 0.0, 0.9239), (-0.355, 0.0, 0.8315), (-0.2035, 0.0, 0.7071), (-0.07909, 0.0, 0.5556), (0.01332, 0.0, 0.3827), (0.07022, 0.0, 0.1951), (0.08944, 0.0, 0.0), (0.07022, 0.0, -0.1951), (0.01332, 0.0, -0.3827), (-0.07909, 0.0, -0.5556), (-0.2035, 0.0, -0.7071), (-0.355, 0.0, -0.8315), (-0.5279, 0.0, -0.9239), (-0.7155, 0.0, -0.9808), (-0.7726, -0.1379, 0.9808), (-0.64, -0.2706, 0.9239), (-0.5177, -0.3928, 0.8315), (-0.4106, -0.5, 0.7071), (-0.3226, -0.5879, 0.5556), (-0.2573, -0.6533, 0.3827), (-0.217, -0.6935, 0.1951), (-0.2035, -0.7071, 0.0), (-0.217, -0.6935, -0.1951), (-0.2573, -0.6533, -0.3827), (-0.3226, -0.5879, -0.5556), (-0.4106, -0.5, -0.7071), (-0.5177, -0.3928, -0.8315), (-0.64, -0.2706, -0.9239), (-0.7726, -0.1379, -0.9808), (-0.9106, -0.1951, 0.9808), (-0.9106, -0.3827, 0.9239), (-0.9106, -0.5556, 0.8315), (-0.9106, -0.7071, 0.7071), (-0.9106, -0.8315, 0.5556), (-0.9106, -0.9239, 0.3827), (-0.9106, -0.9808, 0.1951), (-0.9106, -1.0, 0.0), (-0.9106, -0.9808, -0.1951), (-0.9106, -0.9239, -0.3827), (-0.9106, -0.8315, -0.5556), (-0.9106, -0.7071, -0.7071), (-0.9106, -0.5556, -0.8315), (-0.9106, -0.3827, -0.9239), (-0.9106, -0.1951, -0.9808), (-1.049, -0.1379, 0.9808), (-1.181, -0.2706, 0.9239), (-1.303, -0.3928, 0.8315), (-1.411, -0.5, 0.7071), (-1.499, -0.5879, 0.5556), (-1.564, -0.6533, 0.3827), (-1.604, -0.6935, 0.1951), (-1.618, -0.7071, 0.0), (-1.604, -0.6935, -0.1951), (-1.564, -0.6533, -0.3827), (-1.499, -0.5879, -0.5556), (-1.411, -0.5, -0.7071), (-1.303, -0.3928, -0.8315), (-1.181, -0.2706, -0.9239), (-1.049, -0.1379, -0.9808), (-1.106, 0.0, 0.9808), (-1.293, 0.0, 0.9239), (-1.466, 0.0, 0.8315), (-1.618, 0.0, 0.7071), (-1.742, 0.0, 0.5556), (-1.834, 0.0, 0.3827), (-1.891, 0.0, 0.1951), (-1.911, 0.0, 0.0), (-1.891, 0.0, -0.1951), (-1.834, 0.0, -0.3827), (-1.742, 0.0, -0.5556), (-1.618, 0.0, -0.7071), (-1.466, 0.0, -0.8315), (-1.293, 0.0, -0.9239), (-1.106, 0.0, -0.9808), (-1.049, 0.1379, 0.9808), (-1.181, 0.2706, 0.9239), (-1.303, 0.3928, 0.8315), (-1.411, 0.5, 0.7071), (-1.499, 0.5879, 0.5556), (-1.564, 0.6533, 0.3827), (-1.604, 0.6935, 0.1951), (-1.618, 0.7071, 0.0), (-1.604, 0.6935, -0.1951), (-1.564, 0.6533, -0.3827), (-1.499, 0.5879, -0.5556), (-1.411, 0.5, -0.7071), (-1.303, 0.3928, -0.8315), (-1.181, 0.2706, -0.9239), (-1.049, 0.1379, -0.9808), (-0.9106, 0.0, -1.0), (-0.9106, 0.0, 1.0), (-0.9106, 0.1951, 0.9808), (-0.9106, 0.3827, 0.9239), (-0.9106, 0.5556, 0.8315), (-0.9106, 0.7071, 0.7071), (-0.9106, 0.8315, 0.5556), (-0.9106, 0.9239, 0.3827), (-0.9106, 0.9808, 0.1951), (-0.9106, 1.0, 0.0), (-0.9106, 0.9808, -0.1951), (-0.9106, 0.9239, -0.3827), (-0.9106, 0.8315, -0.5556), (-0.9106, 0.7071, -0.7071), (-0.9106, 0.5556, -0.8315), (-0.9106, 0.3827, -0.9239), (-0.9106, 0.1951, -0.9808)], [], [(112, 111, 4, 5), (120, 119, 12, 13), (113, 112, 5, 6), (121, 120, 13, 14), (114, 113, 6, 7), (107, 106, 0), (105, 121, 14), (115, 114, 7, 8), (108, 107, 0, 1), (116, 115, 8, 9), (109, 108, 1, 2), (117, 116, 9, 10), (110, 109, 2, 3), (118, 117, 10, 11), (111, 110, 3, 4), (119, 118, 11, 12), (4, 3, 18, 19), (12, 11, 26, 27), (5, 4, 19, 20), (13, 12, 27, 28), (6, 5, 20, 21), (14, 13, 28, 29), (7, 6, 21, 22), (0, 106, 15), (105, 14, 29), (8, 7, 22, 23), (1, 0, 15, 16), (9, 8, 23, 24), (2, 1, 16, 17), (10, 9, 24, 25), (3, 2, 17, 18), (11, 10, 25, 26), (23, 22, 37, 38), (16, 15, 30, 31), (24, 23, 38, 39), (17, 16, 31, 32), (25, 24, 39, 40), (18, 17, 32, 33), (26, 25, 40, 41), (19, 18, 33, 34), (27, 26, 41, 42), (20, 19, 34, 35), (28, 27, 42, 43), (21, 20, 35, 36), (29, 28, 43, 44), (22, 21, 36, 37), (15, 106, 30), (105, 29, 44), (42, 41, 56, 57), (35, 34, 49, 50), (43, 42, 57, 58), (36, 35, 50, 51), (44, 43, 58, 59), (37, 36, 51, 52), (30, 106, 45), (105, 44, 59), (38, 37, 52, 53), (31, 30, 45, 46), (39, 38, 53, 54), (32, 31, 46, 47), (40, 39, 54, 55), (33, 32, 47, 48), (41, 40, 55, 56), (34, 33, 48, 49), (46, 45, 60, 61), (54, 53, 68, 69), (47, 46, 61, 62), (55, 54, 69, 70), (48, 47, 62, 63), (56, 55, 70, 71), (49, 48, 63, 64), (57, 56, 71, 72), (50, 49, 64, 65), (58, 57, 72, 73), (51, 50, 65, 66), (59, 58, 73, 74), (52, 51, 66, 67), (45, 106, 60), (105, 59, 74), (53, 52, 67, 68), (65, 64, 79, 80), (73, 72, 87, 88), (66, 65, 80, 81), (74, 73, 88, 89), (67, 66, 81, 82), (60, 106, 75), (105, 74, 89), (68, 67, 82, 83), (61, 60, 75, 76), (69, 68, 83, 84), (62, 61, 76, 77), (70, 69, 84, 85), (63, 62, 77, 78), (71, 70, 85, 86), (64, 63, 78, 79), (72, 71, 86, 87), (84, 83, 98, 99), (77, 76, 91, 92), (85, 84, 99, 100), (78, 77, 92, 93), (86, 85, 100, 101), (79, 78, 93, 94), (87, 86, 101, 102), (80, 79, 94, 95), (88, 87, 102, 103), (81, 80, 95, 96), (89, 88, 103, 104), (82, 81, 96, 97), (75, 106, 90), (105, 89, 104), (83, 82, 97, 98), (76, 75, 90, 91), (103, 102, 119, 120), (96, 95, 112, 113), (104, 103, 120, 121), (97, 96, 113, 114), (90, 106, 107), (105, 104, 121), (98, 97, 114, 115), (91, 90, 107, 108), (99, 98, 115, 116), (92, 91, 108, 109), (100, 99, 116, 117), (93, 92, 109, 110), (101, 100, 117, 118), (94, 93, 110, 111), (102, 101, 118, 119), (95, 94, 111, 112)])
me_sphere_003.polygons.foreach_set('material_index', [3, 3, 3, 3, 3, 0, 3, 3, 0, 3, 0, 3, 0, 3, 0, 3, 0, 3, 3, 3, 3, 3, 3, 0, 3, 3, 0, 3, 0, 3, 0, 3, 3, 0, 3, 0, 3, 0, 3, 0, 3, 3, 3, 3, 3, 3, 0, 3, 3, 3, 3, 3, 3, 3, 0, 3, 3, 0, 3, 0, 3, 0, 3, 0, 0, 3, 0, 3, 0, 3, 0, 3, 0, 3, 3, 3, 3, 0, 3, 3, 0, 3, 0, 3, 0, 0, 3, 3, 0, 3, 0, 3, 0, 3, 0, 3, 3, 0, 3, 0, 3, 0, 3, 0, 3, 0, 3, 0, 0, 3, 3, 0, 3, 3, 3, 3, 0, 3, 3, 0, 3, 0, 3, 0, 3, 0, 3, 0])
_uv = me_sphere_003.uv_layers.new(name='UVMap')
_uv.uv.foreach_set('vector', [0.75, 0.625, 0.75, 0.6875, 0.625, 0.6875, 0.625, 0.625, 0.75, 0.125, 0.75, 0.1875, 0.625, 0.1875, 0.625, 0.125, 0.75, 0.5625, 0.75, 0.625, 0.625, 0.625, 0.625, 0.5625, 0.75, 0.0625, 0.75, 0.125, 0.625, 0.125, 0.625, 0.0625, 0.75, 0.5, 0.75, 0.5625, 0.625, 0.5625, 0.625, 0.5, 0.75, 0.9375, 0.6875, 1.0, 0.625, 0.9375, 0.6875, 0.0, 0.75, 0.0625, 0.625, 0.0625, 0.75, 0.4375, 0.75, 0.5, 0.625, 0.5, 0.625, 0.4375, 0.75, 0.875, 0.75, 0.9375, 0.625, 0.9375, 0.625, 0.875, 0.75, 0.375, 0.75, 0.4375, 0.625, 0.4375, 0.625, 0.375, 0.75, 0.8125, 0.75, 0.875, 0.625, 0.875, 0.625, 0.8125, 0.75, 0.3125, 0.75, 0.375, 0.625, 0.375, 0.625, 0.3125, 0.75, 0.75, 0.75, 0.8125, 0.625, 0.8125, 0.625, 0.75, 0.75, 0.25, 0.75, 0.3125, 0.625, 0.3125, 0.625, 0.25, 0.75, 0.6875, 0.75, 0.75, 0.625, 0.75, 0.625, 0.6875, 0.75, 0.1875, 0.75, 0.25, 0.625, 0.25, 0.625, 0.1875, 0.625, 0.6875, 0.625, 0.75, 0.5, 0.75, 0.5, 0.6875, 0.625, 0.1875, 0.625, 0.25, 0.5, 0.25, 0.5, 0.1875, 0.625, 0.625, 0.625, 0.6875, 0.5, 0.6875, 0.5, 0.625, 0.625, 0.125, 0.625, 0.1875, 0.5, 0.1875, 0.5, 0.125, 0.625, 0.5625, 0.625, 0.625, 0.5, 0.625, 0.5, 0.5625, 0.625, 0.0625, 0.625, 0.125, 0.5, 0.125, 0.5, 0.0625, 0.625, 0.5, 0.625, 0.5625, 0.5, 0.5625, 0.5, 0.5, 0.625, 0.9375, 0.5625, 1.0, 0.5, 0.9375, 0.5625, 0.0, 0.625, 0.0625, 0.5, 0.0625, 0.625, 0.4375, 0.625, 0.5, 0.5, 0.5, 0.5, 0.4375, 0.625, 0.875, 0.625, 0.9375, 0.5, 0.9375, 0.5, 0.875, 0.625, 0.375, 0.625, 0.4375, 0.5, 0.4375, 0.5, 0.375, 0.625, 0.8125, 0.625, 0.875, 0.5, 0.875, 0.5, 0.8125, 0.625, 0.3125, 0.625, 0.375, 0.5, 0.375, 0.5, 0.3125, 0.625, 0.75, 0.625, 0.8125, 0.5, 0.8125, 0.5, 0.75, 0.625, 0.25, 0.625, 0.3125, 0.5, 0.3125, 0.5, 0.25, 0.5, 0.4375, 0.5, 0.5, 0.375, 0.5, 0.375, 0.4375, 0.5, 0.875, 0.5, 0.9375, 0.375, 0.9375, 0.375, 0.875, 0.5, 0.375, 0.5, 0.4375, 0.375, 0.4375, 0.375, 0.375, 0.5, 0.8125, 0.5, 0.875, 0.375, 0.875, 0.375, 0.8125, 0.5, 0.3125, 0.5, 0.375, 0.375, 0.375, 0.375, 0.3125, 0.5, 0.75, 0.5, 0.8125, 0.375, 0.8125, 0.375, 0.75, 0.5, 0.25, 0.5, 0.3125, 0.375, 0.3125, 0.375, 0.25, 0.5, 0.6875, 0.5, 0.75, 0.375, 0.75, 0.375, 0.6875, 0.5, 0.1875, 0.5, 0.25, 0.375, 0.25, 0.375, 0.1875, 0.5, 0.625, 0.5, 0.6875, 0.375, 0.6875, 0.375, 0.625, 0.5, 0.125, 0.5, 0.1875, 0.375, 0.1875, 0.375, 0.125, 0.5, 0.5625, 0.5, 0.625, 0.375, 0.625, 0.375, 0.5625, 0.5, 0.0625, 0.5, 0.125, 0.375, 0.125, 0.375, 0.0625, 0.5, 0.5, 0.5, 0.5625, 0.375, 0.5625, 0.375, 0.5, 0.5, 0.9375, 0.4375, 1.0, 0.375, 0.9375, 0.4375, 0.0, 0.5, 0.0625, 0.375, 0.0625, 0.375, 0.1875, 0.375, 0.25, 0.25, 0.25, 0.25, 0.1875, 0.375, 0.625, 0.375, 0.6875, 0.25, 0.6875, 0.25, 0.625, 0.375, 0.125, 0.375, 0.1875, 0.25, 0.1875, 0.25, 0.125, 0.375, 0.5625, 0.375, 0.625, 0.25, 0.625, 0.25, 0.5625, 0.375, 0.0625, 0.375, 0.125, 0.25, 0.125, 0.25, 0.0625, 0.375, 0.5, 0.375, 0.5625, 0.25, 0.5625, 0.25, 0.5, 0.375, 0.9375, 0.3125, 1.0, 0.25, 0.9375, 0.3125, 0.0, 0.375, 0.0625, 0.25, 0.0625, 0.375, 0.4375, 0.375, 0.5, 0.25, 0.5, 0.25, 0.4375, 0.375, 0.875, 0.375, 0.9375, 0.25, 0.9375, 0.25, 0.875, 0.375, 0.375, 0.375, 0.4375, 0.25, 0.4375, 0.25, 0.375, 0.375, 0.8125, 0.375, 0.875, 0.25, 0.875, 0.25, 0.8125, 0.375, 0.3125, 0.375, 0.375, 0.25, 0.375, 0.25, 0.3125, 0.375, 0.75, 0.375, 0.8125, 0.25, 0.8125, 0.25, 0.75, 0.375, 0.25, 0.375, 0.3125, 0.25, 0.3125, 0.25, 0.25, 0.375, 0.6875, 0.375, 0.75, 0.25, 0.75, 0.25, 0.6875, 0.25, 0.875, 0.25, 0.9375, 0.125, 0.9375, 0.125, 0.875, 0.25, 0.375, 0.25, 0.4375, 0.125, 0.4375, 0.125, 0.375, 0.25, 0.8125, 0.25, 0.875, 0.125, 0.875, 0.125, 0.8125, 0.25, 0.3125, 0.25, 0.375, 0.125, 0.375, 0.125, 0.3125, 0.25, 0.75, 0.25, 0.8125, 0.125, 0.8125, 0.125, 0.75, 0.25, 0.25, 0.25, 0.3125, 0.125, 0.3125, 0.125, 0.25, 0.25, 0.6875, 0.25, 0.75, 0.125, 0.75, 0.125, 0.6875, 0.25, 0.1875, 0.25, 0.25, 0.125, 0.25, 0.125, 0.1875, 0.25, 0.625, 0.25, 0.6875, 0.125, 0.6875, 0.125, 0.625, 0.25, 0.125, 0.25, 0.1875, 0.125, 0.1875, 0.125, 0.125, 0.25, 0.5625, 0.25, 0.625, 0.125, 0.625, 0.125, 0.5625, 0.25, 0.0625, 0.25, 0.125, 0.125, 0.125, 0.125, 0.0625, 0.25, 0.5, 0.25, 0.5625, 0.125, 0.5625, 0.125, 0.5, 0.25, 0.9375, 0.1875, 1.0, 0.125, 0.9375, 0.1875, 0.0, 0.25, 0.0625, 0.125, 0.0625, 0.25, 0.4375, 0.25, 0.5, 0.125, 0.5, 0.125, 0.4375, 0.125, 0.625, 0.125, 0.6875, 0.0, 0.6875, 0.0, 0.625, 0.125, 0.125, 0.125, 0.1875, 0.0, 0.1875, 0.0, 0.125, 0.125, 0.5625, 0.125, 0.625, 0.0, 0.625, 0.0, 0.5625, 0.125, 0.0625, 0.125, 0.125, 0.0, 0.125, 0.0, 0.0625, 0.125, 0.5, 0.125, 0.5625, 0.0, 0.5625, 0.0, 0.5, 0.125, 0.9375, 0.0625, 1.0, 0.0, 0.9375, 0.0625, 0.0, 0.125, 0.0625, 0.0, 0.0625, 0.125, 0.4375, 0.125, 0.5, 0.0, 0.5, 0.0, 0.4375, 0.125, 0.875, 0.125, 0.9375, 0.0, 0.9375, 0.0, 0.875, 0.125, 0.375, 0.125, 0.4375, 0.0, 0.4375, 0.0, 0.375, 0.125, 0.8125, 0.125, 0.875, 0.0, 0.875, 0.0, 0.8125, 0.125, 0.3125, 0.125, 0.375, 0.0, 0.375, 0.0, 0.3125, 0.125, 0.75, 0.125, 0.8125, 0.0, 0.8125, 0.0, 0.75, 0.125, 0.25, 0.125, 0.3125, 0.0, 0.3125, 0.0, 0.25, 0.125, 0.6875, 0.125, 0.75, 0.0, 0.75, 0.0, 0.6875, 0.125, 0.1875, 0.125, 0.25, 0.0, 0.25, 0.0, 0.1875, 1.0, 0.375, 1.0, 0.4375, 0.875, 0.4375, 0.875, 0.375, 1.0, 0.8125, 1.0, 0.875, 0.875, 0.875, 0.875, 0.8125, 1.0, 0.3125, 1.0, 0.375, 0.875, 0.375, 0.875, 0.3125, 1.0, 0.75, 1.0, 0.8125, 0.875, 0.8125, 0.875, 0.75, 1.0, 0.25, 1.0, 0.3125, 0.875, 0.3125, 0.875, 0.25, 1.0, 0.6875, 1.0, 0.75, 0.875, 0.75, 0.875, 0.6875, 1.0, 0.1875, 1.0, 0.25, 0.875, 0.25, 0.875, 0.1875, 1.0, 0.625, 1.0, 0.6875, 0.875, 0.6875, 0.875, 0.625, 1.0, 0.125, 1.0, 0.1875, 0.875, 0.1875, 0.875, 0.125, 1.0, 0.5625, 1.0, 0.625, 0.875, 0.625, 0.875, 0.5625, 1.0, 0.0625, 1.0, 0.125, 0.875, 0.125, 0.875, 0.0625, 1.0, 0.5, 1.0, 0.5625, 0.875, 0.5625, 0.875, 0.5, 1.0, 0.9375, 0.9375, 1.0, 0.875, 0.9375, 0.9375, 0.0, 1.0, 0.0625, 0.875, 0.0625, 1.0, 0.4375, 1.0, 0.5, 0.875, 0.5, 0.875, 0.4375, 1.0, 0.875, 1.0, 0.9375, 0.875, 0.9375, 0.875, 0.875, 0.875, 0.125, 0.875, 0.1875, 0.75, 0.1875, 0.75, 0.125, 0.875, 0.5625, 0.875, 0.625, 0.75, 0.625, 0.75, 0.5625, 0.875, 0.0625, 0.875, 0.125, 0.75, 0.125, 0.75, 0.0625, 0.875, 0.5, 0.875, 0.5625, 0.75, 0.5625, 0.75, 0.5, 0.875, 0.9375, 0.8125, 1.0, 0.75, 0.9375, 0.8125, 0.0, 0.875, 0.0625, 0.75, 0.0625, 0.875, 0.4375, 0.875, 0.5, 0.75, 0.5, 0.75, 0.4375, 0.875, 0.875, 0.875, 0.9375, 0.75, 0.9375, 0.75, 0.875, 0.875, 0.375, 0.875, 0.4375, 0.75, 0.4375, 0.75, 0.375, 0.875, 0.8125, 0.875, 0.875, 0.75, 0.875, 0.75, 0.8125, 0.875, 0.3125, 0.875, 0.375, 0.75, 0.375, 0.75, 0.3125, 0.875, 0.75, 0.875, 0.8125, 0.75, 0.8125, 0.75, 0.75, 0.875, 0.25, 0.875, 0.3125, 0.75, 0.3125, 0.75, 0.25, 0.875, 0.6875, 0.875, 0.75, 0.75, 0.75, 0.75, 0.6875, 0.875, 0.1875, 0.875, 0.25, 0.75, 0.25, 0.75, 0.1875, 0.875, 0.625, 0.875, 0.6875, 0.75, 0.6875, 0.75, 0.625])
me_sphere_003.materials.append(None)
me_sphere_003.materials.append(mat_black_001)
me_sphere_003.materials.append(mat_white_001)
me_sphere_003.materials.append(mat_red)
me_sphere_003.update()
me_sphere_004 = bpy.data.meshes.new('Sphere.004')
me_sphere_004.from_pydata([(0.1379, 0.1379, 0.9808), (0.2706, 0.2706, 0.9239), (0.3928, 0.3928, 0.8315), (0.5, 0.5, 0.7071), (0.5879, 0.5879, 0.5556), (0.6533, 0.6533, 0.3827), (0.6935, 0.6935, 0.1951), (0.7071, 0.7071, 0.0), (0.6935, 0.6935, -0.1951), (0.6533, 0.6533, -0.3827), (0.5879, 0.5879, -0.5556), (0.5, 0.5, -0.7071), (0.3928, 0.3928, -0.8315), (0.2706, 0.2706, -0.9239), (0.1379, 0.1379, -0.9808), (0.1951, 0.0, 0.9808), (0.3827, 0.0, 0.9239), (0.5556, 0.0, 0.8315), (0.7071, 0.0, 0.7071), (0.8315, 0.0, 0.5556), (0.9239, 0.0, 0.3827), (0.9808, 0.0, 0.1951), (1.0, 0.0, 0.0), (0.9808, 0.0, -0.1951), (0.9239, 0.0, -0.3827), (0.8315, 0.0, -0.5556), (0.7071, 0.0, -0.7071), (0.5556, 0.0, -0.8315), (0.3827, 0.0, -0.9239), (0.1951, 0.0, -0.9808), (0.1379, -0.1379, 0.9808), (0.2706, -0.2706, 0.9239), (0.3928, -0.3928, 0.8315), (0.5, -0.5, 0.7071), (0.5879, -0.5879, 0.5556), (0.6533, -0.6533, 0.3827), (0.6935, -0.6935, 0.1951), (0.7071, -0.7071, 0.0), (0.6935, -0.6935, -0.1951), (0.6533, -0.6533, -0.3827), (0.5879, -0.5879, -0.5556), (0.5, -0.5, -0.7071), (0.3928, -0.3928, -0.8315), (0.2706, -0.2706, -0.9239), (0.1379, -0.1379, -0.9808), (0.0, -0.1951, 0.9808), (0.0, -0.3827, 0.9239), (0.0, -0.5556, 0.8315), (0.0, -0.7071, 0.7071), (0.0, -0.8315, 0.5556), (0.0, -0.9239, 0.3827), (0.0, -0.9808, 0.1951), (0.0, -1.0, 0.0), (0.0, -0.9808, -0.1951), (0.0, -0.9239, -0.3827), (0.0, -0.8315, -0.5556), (0.0, -0.7071, -0.7071), (0.0, -0.5556, -0.8315), (0.0, -0.3827, -0.9239), (0.0, -0.1951, -0.9808), (-0.1379, -0.1379, 0.9808), (-0.2706, -0.2706, 0.9239), (-0.3928, -0.3928, 0.8315), (-0.5, -0.5, 0.7071), (-0.5879, -0.5879, 0.5556), (-0.6533, -0.6533, 0.3827), (-0.6935, -0.6935, 0.1951), (-0.7071, -0.7071, 0.0), (-0.6935, -0.6935, -0.1951), (-0.6533, -0.6533, -0.3827), (-0.5879, -0.5879, -0.5556), (-0.5, -0.5, -0.7071), (-0.3928, -0.3928, -0.8315), (-0.2706, -0.2706, -0.9239), (-0.1379, -0.1379, -0.9808), (-0.1951, 0.0, 0.9808), (-0.3827, 0.0, 0.9239), (-0.5556, 0.0, 0.8315), (-0.7071, 0.0, 0.7071), (-0.8315, 0.0, 0.5556), (-0.9239, 0.0, 0.3827), (-0.9808, 0.0, 0.1951), (-1.0, 0.0, 0.0), (-0.9808, 0.0, -0.1951), (-0.9239, 0.0, -0.3827), (-0.8315, 0.0, -0.5556), (-0.7071, 0.0, -0.7071), (-0.5556, 0.0, -0.8315), (-0.3827, 0.0, -0.9239), (-0.1951, 0.0, -0.9808), (-0.1379, 0.1379, 0.9808), (-0.2706, 0.2706, 0.9239), (-0.3928, 0.3928, 0.8315), (-0.5, 0.5, 0.7071), (-0.5879, 0.5879, 0.5556), (-0.6533, 0.6533, 0.3827), (-0.6935, 0.6935, 0.1951), (-0.7071, 0.7071, 0.0), (-0.6935, 0.6935, -0.1951), (-0.6533, 0.6533, -0.3827), (-0.5879, 0.5879, -0.5556), (-0.5, 0.5, -0.7071), (-0.3928, 0.3928, -0.8315), (-0.2706, 0.2706, -0.9239), (-0.1379, 0.1379, -0.9808), (0.0, 0.0, -1.0), (0.0, 0.0, 1.0), (0.0, 0.1951, 0.9808), (0.0, 0.3827, 0.9239), (0.0, 0.5556, 0.8315), (0.0, 0.7071, 0.7071), (0.0, 0.8315, 0.5556), (0.0, 0.9239, 0.3827), (0.0, 0.9808, 0.1951), (0.0, 1.0, 0.0), (0.0, 0.9808, -0.1951), (0.0, 0.9239, -0.3827), (0.0, 0.8315, -0.5556), (0.0, 0.7071, -0.7071), (0.0, 0.5556, -0.8315), (0.0, 0.3827, -0.9239), (0.0, 0.1951, -0.9808)], [], [(112, 111, 4, 5), (120, 119, 12, 13), (113, 112, 5, 6), (121, 120, 13, 14), (114, 113, 6, 7), (107, 106, 0), (105, 121, 14), (115, 114, 7, 8), (108, 107, 0, 1), (116, 115, 8, 9), (109, 108, 1, 2), (117, 116, 9, 10), (110, 109, 2, 3), (118, 117, 10, 11), (111, 110, 3, 4), (119, 118, 11, 12), (4, 3, 18, 19), (12, 11, 26, 27), (5, 4, 19, 20), (13, 12, 27, 28), (6, 5, 20, 21), (14, 13, 28, 29), (7, 6, 21, 22), (0, 106, 15), (105, 14, 29), (8, 7, 22, 23), (1, 0, 15, 16), (9, 8, 23, 24), (2, 1, 16, 17), (10, 9, 24, 25), (3, 2, 17, 18), (11, 10, 25, 26), (23, 22, 37, 38), (16, 15, 30, 31), (24, 23, 38, 39), (17, 16, 31, 32), (25, 24, 39, 40), (18, 17, 32, 33), (26, 25, 40, 41), (19, 18, 33, 34), (27, 26, 41, 42), (20, 19, 34, 35), (28, 27, 42, 43), (21, 20, 35, 36), (29, 28, 43, 44), (22, 21, 36, 37), (15, 106, 30), (105, 29, 44), (42, 41, 56, 57), (35, 34, 49, 50), (43, 42, 57, 58), (36, 35, 50, 51), (44, 43, 58, 59), (37, 36, 51, 52), (30, 106, 45), (105, 44, 59), (38, 37, 52, 53), (31, 30, 45, 46), (39, 38, 53, 54), (32, 31, 46, 47), (40, 39, 54, 55), (33, 32, 47, 48), (41, 40, 55, 56), (34, 33, 48, 49), (46, 45, 60, 61), (54, 53, 68, 69), (47, 46, 61, 62), (55, 54, 69, 70), (48, 47, 62, 63), (56, 55, 70, 71), (49, 48, 63, 64), (57, 56, 71, 72), (50, 49, 64, 65), (58, 57, 72, 73), (51, 50, 65, 66), (59, 58, 73, 74), (52, 51, 66, 67), (45, 106, 60), (105, 59, 74), (53, 52, 67, 68), (65, 64, 79, 80), (73, 72, 87, 88), (66, 65, 80, 81), (74, 73, 88, 89), (67, 66, 81, 82), (60, 106, 75), (105, 74, 89), (68, 67, 82, 83), (61, 60, 75, 76), (69, 68, 83, 84), (62, 61, 76, 77), (70, 69, 84, 85), (63, 62, 77, 78), (71, 70, 85, 86), (64, 63, 78, 79), (72, 71, 86, 87), (84, 83, 98, 99), (77, 76, 91, 92), (85, 84, 99, 100), (78, 77, 92, 93), (86, 85, 100, 101), (79, 78, 93, 94), (87, 86, 101, 102), (80, 79, 94, 95), (88, 87, 102, 103), (81, 80, 95, 96), (89, 88, 103, 104), (82, 81, 96, 97), (75, 106, 90), (105, 89, 104), (83, 82, 97, 98), (76, 75, 90, 91), (103, 102, 119, 120), (96, 95, 112, 113), (104, 103, 120, 121), (97, 96, 113, 114), (90, 106, 107), (105, 104, 121), (98, 97, 114, 115), (91, 90, 107, 108), (99, 98, 115, 116), (92, 91, 108, 109), (100, 99, 116, 117), (93, 92, 109, 110), (101, 100, 117, 118), (94, 93, 110, 111), (102, 101, 118, 119), (95, 94, 111, 112)])
_uv = me_sphere_004.uv_layers.new(name='UVMap')
_uv.uv.foreach_set('vector', [0.75, 0.625, 0.75, 0.6875, 0.625, 0.6875, 0.625, 0.625, 0.75, 0.125, 0.75, 0.1875, 0.625, 0.1875, 0.625, 0.125, 0.75, 0.5625, 0.75, 0.625, 0.625, 0.625, 0.625, 0.5625, 0.75, 0.0625, 0.75, 0.125, 0.625, 0.125, 0.625, 0.0625, 0.75, 0.5, 0.75, 0.5625, 0.625, 0.5625, 0.625, 0.5, 0.75, 0.9375, 0.6875, 1.0, 0.625, 0.9375, 0.6875, 0.0, 0.75, 0.0625, 0.625, 0.0625, 0.75, 0.4375, 0.75, 0.5, 0.625, 0.5, 0.625, 0.4375, 0.75, 0.875, 0.75, 0.9375, 0.625, 0.9375, 0.625, 0.875, 0.75, 0.375, 0.75, 0.4375, 0.625, 0.4375, 0.625, 0.375, 0.75, 0.8125, 0.75, 0.875, 0.625, 0.875, 0.625, 0.8125, 0.75, 0.3125, 0.75, 0.375, 0.625, 0.375, 0.625, 0.3125, 0.75, 0.75, 0.75, 0.8125, 0.625, 0.8125, 0.625, 0.75, 0.75, 0.25, 0.75, 0.3125, 0.625, 0.3125, 0.625, 0.25, 0.75, 0.6875, 0.75, 0.75, 0.625, 0.75, 0.625, 0.6875, 0.75, 0.1875, 0.75, 0.25, 0.625, 0.25, 0.625, 0.1875, 0.625, 0.6875, 0.625, 0.75, 0.5, 0.75, 0.5, 0.6875, 0.625, 0.1875, 0.625, 0.25, 0.5, 0.25, 0.5, 0.1875, 0.625, 0.625, 0.625, 0.6875, 0.5, 0.6875, 0.5, 0.625, 0.625, 0.125, 0.625, 0.1875, 0.5, 0.1875, 0.5, 0.125, 0.625, 0.5625, 0.625, 0.625, 0.5, 0.625, 0.5, 0.5625, 0.625, 0.0625, 0.625, 0.125, 0.5, 0.125, 0.5, 0.0625, 0.625, 0.5, 0.625, 0.5625, 0.5, 0.5625, 0.5, 0.5, 0.625, 0.9375, 0.5625, 1.0, 0.5, 0.9375, 0.5625, 0.0, 0.625, 0.0625, 0.5, 0.0625, 0.625, 0.4375, 0.625, 0.5, 0.5, 0.5, 0.5, 0.4375, 0.625, 0.875, 0.625, 0.9375, 0.5, 0.9375, 0.5, 0.875, 0.625, 0.375, 0.625, 0.4375, 0.5, 0.4375, 0.5, 0.375, 0.625, 0.8125, 0.625, 0.875, 0.5, 0.875, 0.5, 0.8125, 0.625, 0.3125, 0.625, 0.375, 0.5, 0.375, 0.5, 0.3125, 0.625, 0.75, 0.625, 0.8125, 0.5, 0.8125, 0.5, 0.75, 0.625, 0.25, 0.625, 0.3125, 0.5, 0.3125, 0.5, 0.25, 0.5, 0.4375, 0.5, 0.5, 0.375, 0.5, 0.375, 0.4375, 0.5, 0.875, 0.5, 0.9375, 0.375, 0.9375, 0.375, 0.875, 0.5, 0.375, 0.5, 0.4375, 0.375, 0.4375, 0.375, 0.375, 0.5, 0.8125, 0.5, 0.875, 0.375, 0.875, 0.375, 0.8125, 0.5, 0.3125, 0.5, 0.375, 0.375, 0.375, 0.375, 0.3125, 0.5, 0.75, 0.5, 0.8125, 0.375, 0.8125, 0.375, 0.75, 0.5, 0.25, 0.5, 0.3125, 0.375, 0.3125, 0.375, 0.25, 0.5, 0.6875, 0.5, 0.75, 0.375, 0.75, 0.375, 0.6875, 0.5, 0.1875, 0.5, 0.25, 0.375, 0.25, 0.375, 0.1875, 0.5, 0.625, 0.5, 0.6875, 0.375, 0.6875, 0.375, 0.625, 0.5, 0.125, 0.5, 0.1875, 0.375, 0.1875, 0.375, 0.125, 0.5, 0.5625, 0.5, 0.625, 0.375, 0.625, 0.375, 0.5625, 0.5, 0.0625, 0.5, 0.125, 0.375, 0.125, 0.375, 0.0625, 0.5, 0.5, 0.5, 0.5625, 0.375, 0.5625, 0.375, 0.5, 0.5, 0.9375, 0.4375, 1.0, 0.375, 0.9375, 0.4375, 0.0, 0.5, 0.0625, 0.375, 0.0625, 0.375, 0.1875, 0.375, 0.25, 0.25, 0.25, 0.25, 0.1875, 0.375, 0.625, 0.375, 0.6875, 0.25, 0.6875, 0.25, 0.625, 0.375, 0.125, 0.375, 0.1875, 0.25, 0.1875, 0.25, 0.125, 0.375, 0.5625, 0.375, 0.625, 0.25, 0.625, 0.25, 0.5625, 0.375, 0.0625, 0.375, 0.125, 0.25, 0.125, 0.25, 0.0625, 0.375, 0.5, 0.375, 0.5625, 0.25, 0.5625, 0.25, 0.5, 0.375, 0.9375, 0.3125, 1.0, 0.25, 0.9375, 0.3125, 0.0, 0.375, 0.0625, 0.25, 0.0625, 0.375, 0.4375, 0.375, 0.5, 0.25, 0.5, 0.25, 0.4375, 0.375, 0.875, 0.375, 0.9375, 0.25, 0.9375, 0.25, 0.875, 0.375, 0.375, 0.375, 0.4375, 0.25, 0.4375, 0.25, 0.375, 0.375, 0.8125, 0.375, 0.875, 0.25, 0.875, 0.25, 0.8125, 0.375, 0.3125, 0.375, 0.375, 0.25, 0.375, 0.25, 0.3125, 0.375, 0.75, 0.375, 0.8125, 0.25, 0.8125, 0.25, 0.75, 0.375, 0.25, 0.375, 0.3125, 0.25, 0.3125, 0.25, 0.25, 0.375, 0.6875, 0.375, 0.75, 0.25, 0.75, 0.25, 0.6875, 0.25, 0.875, 0.25, 0.9375, 0.125, 0.9375, 0.125, 0.875, 0.25, 0.375, 0.25, 0.4375, 0.125, 0.4375, 0.125, 0.375, 0.25, 0.8125, 0.25, 0.875, 0.125, 0.875, 0.125, 0.8125, 0.25, 0.3125, 0.25, 0.375, 0.125, 0.375, 0.125, 0.3125, 0.25, 0.75, 0.25, 0.8125, 0.125, 0.8125, 0.125, 0.75, 0.25, 0.25, 0.25, 0.3125, 0.125, 0.3125, 0.125, 0.25, 0.25, 0.6875, 0.25, 0.75, 0.125, 0.75, 0.125, 0.6875, 0.25, 0.1875, 0.25, 0.25, 0.125, 0.25, 0.125, 0.1875, 0.25, 0.625, 0.25, 0.6875, 0.125, 0.6875, 0.125, 0.625, 0.25, 0.125, 0.25, 0.1875, 0.125, 0.1875, 0.125, 0.125, 0.25, 0.5625, 0.25, 0.625, 0.125, 0.625, 0.125, 0.5625, 0.25, 0.0625, 0.25, 0.125, 0.125, 0.125, 0.125, 0.0625, 0.25, 0.5, 0.25, 0.5625, 0.125, 0.5625, 0.125, 0.5, 0.25, 0.9375, 0.1875, 1.0, 0.125, 0.9375, 0.1875, 0.0, 0.25, 0.0625, 0.125, 0.0625, 0.25, 0.4375, 0.25, 0.5, 0.125, 0.5, 0.125, 0.4375, 0.125, 0.625, 0.125, 0.6875, 0.0, 0.6875, 0.0, 0.625, 0.125, 0.125, 0.125, 0.1875, 0.0, 0.1875, 0.0, 0.125, 0.125, 0.5625, 0.125, 0.625, 0.0, 0.625, 0.0, 0.5625, 0.125, 0.0625, 0.125, 0.125, 0.0, 0.125, 0.0, 0.0625, 0.125, 0.5, 0.125, 0.5625, 0.0, 0.5625, 0.0, 0.5, 0.125, 0.9375, 0.0625, 1.0, 0.0, 0.9375, 0.0625, 0.0, 0.125, 0.0625, 0.0, 0.0625, 0.125, 0.4375, 0.125, 0.5, 0.0, 0.5, 0.0, 0.4375, 0.125, 0.875, 0.125, 0.9375, 0.0, 0.9375, 0.0, 0.875, 0.125, 0.375, 0.125, 0.4375, 0.0, 0.4375, 0.0, 0.375, 0.125, 0.8125, 0.125, 0.875, 0.0, 0.875, 0.0, 0.8125, 0.125, 0.3125, 0.125, 0.375, 0.0, 0.375, 0.0, 0.3125, 0.125, 0.75, 0.125, 0.8125, 0.0, 0.8125, 0.0, 0.75, 0.125, 0.25, 0.125, 0.3125, 0.0, 0.3125, 0.0, 0.25, 0.125, 0.6875, 0.125, 0.75, 0.0, 0.75, 0.0, 0.6875, 0.125, 0.1875, 0.125, 0.25, 0.0, 0.25, 0.0, 0.1875, 1.0, 0.375, 1.0, 0.4375, 0.875, 0.4375, 0.875, 0.375, 1.0, 0.8125, 1.0, 0.875, 0.875, 0.875, 0.875, 0.8125, 1.0, 0.3125, 1.0, 0.375, 0.875, 0.375, 0.875, 0.3125, 1.0, 0.75, 1.0, 0.8125, 0.875, 0.8125, 0.875, 0.75, 1.0, 0.25, 1.0, 0.3125, 0.875, 0.3125, 0.875, 0.25, 1.0, 0.6875, 1.0, 0.75, 0.875, 0.75, 0.875, 0.6875, 1.0, 0.1875, 1.0, 0.25, 0.875, 0.25, 0.875, 0.1875, 1.0, 0.625, 1.0, 0.6875, 0.875, 0.6875, 0.875, 0.625, 1.0, 0.125, 1.0, 0.1875, 0.875, 0.1875, 0.875, 0.125, 1.0, 0.5625, 1.0, 0.625, 0.875, 0.625, 0.875, 0.5625, 1.0, 0.0625, 1.0, 0.125, 0.875, 0.125, 0.875, 0.0625, 1.0, 0.5, 1.0, 0.5625, 0.875, 0.5625, 0.875, 0.5, 1.0, 0.9375, 0.9375, 1.0, 0.875, 0.9375, 0.9375, 0.0, 1.0, 0.0625, 0.875, 0.0625, 1.0, 0.4375, 1.0, 0.5, 0.875, 0.5, 0.875, 0.4375, 1.0, 0.875, 1.0, 0.9375, 0.875, 0.9375, 0.875, 0.875, 0.875, 0.125, 0.875, 0.1875, 0.75, 0.1875, 0.75, 0.125, 0.875, 0.5625, 0.875, 0.625, 0.75, 0.625, 0.75, 0.5625, 0.875, 0.0625, 0.875, 0.125, 0.75, 0.125, 0.75, 0.0625, 0.875, 0.5, 0.875, 0.5625, 0.75, 0.5625, 0.75, 0.5, 0.875, 0.9375, 0.8125, 1.0, 0.75, 0.9375, 0.8125, 0.0, 0.875, 0.0625, 0.75, 0.0625, 0.875, 0.4375, 0.875, 0.5, 0.75, 0.5, 0.75, 0.4375, 0.875, 0.875, 0.875, 0.9375, 0.75, 0.9375, 0.75, 0.875, 0.875, 0.375, 0.875, 0.4375, 0.75, 0.4375, 0.75, 0.375, 0.875, 0.8125, 0.875, 0.875, 0.75, 0.875, 0.75, 0.8125, 0.875, 0.3125, 0.875, 0.375, 0.75, 0.375, 0.75, 0.3125, 0.875, 0.75, 0.875, 0.8125, 0.75, 0.8125, 0.75, 0.75, 0.875, 0.25, 0.875, 0.3125, 0.75, 0.3125, 0.75, 0.25, 0.875, 0.6875, 0.875, 0.75, 0.75, 0.75, 0.75, 0.6875, 0.875, 0.1875, 0.875, 0.25, 0.75, 0.25, 0.75, 0.1875, 0.875, 0.625, 0.875, 0.6875, 0.75, 0.6875, 0.75, 0.625])
me_sphere_004.materials.append(mat_red)
me_sphere_004.update()
me_cone = bpy.data.meshes.new('Cone')
me_cone.from_pydata([(-0.5692, -0.7895, -1.206), (-0.01858, -0.9776, -1.359), (-0.7804, -0.7071, -1.248), (-1.277, 0.0, -1.083), (-0.301, 0.004875, -0.9489), (-0.1972, 0.0, -0.145), (-0.3536, -0.8536, -1.064), (-0.9706, -0.3536, -1.14), (-0.1849, -0.925, -1.265), (-0.568, 0.786, -1.201), (-0.01858, 0.9776, -1.359), (-0.7804, 0.7071, -1.248), (-0.301, -0.004875, -0.9489), (-0.3536, 0.8536, -1.064), (-0.9706, 0.3536, -1.14), (-0.1439, 0.9677, -1.284)], [], [(1, 4, 5, 2, 0, 6, 8), (2, 5, 3, 7), (3, 5, 4, 1, 8, 6, 0, 2, 7), (1, 4, 5), (0, 6, 8, 1, 5, 2), (10, 15, 13, 9, 11, 5, 12), (11, 14, 3, 5), (3, 14, 11, 9, 13, 15, 10, 12, 5), (10, 5, 12), (9, 11, 5, 10, 15, 13), (13, 15, 9), (8, 6, 0)])
me_cone.polygons.foreach_set('material_index', [0, 0, 0, 0, 0, 0, 0, 0, 0, 0, 1, 1])
_uv = me_cone.uv_layers.new(name='UVMap')
_uv.uv.foreach_set('vector', [0.25, 0.01, 0.25, 0.13, 0.25, 0.25, 0.08029, 0.08029, 0.1227, 0.06272, 0.1651, 0.04515, 0.2076, 0.02757, 0.08029, 0.08029, 0.25, 0.25, 0.01, 0.25, 0.04515, 0.1651, 0.01, 0.25, 0.25, 0.25, 0.5, 0.13, 0.75, 0.01, 0.7076, 0.02757, 0.6651, 0.04515, 0.6227, 0.06272, 0.5803, 0.08029, 0.2951, 0.1651, 0.25, 0.01, 0.25, 0.13, 0.25, 0.25, 0.0, 0.0, 0.0, 0.0, 0.0, 0.0, 0.0, 0.0, 0.0, 0.0, 0.0, 0.0, 0.25, 0.01, 0.2076, 0.02757, 0.1651, 0.04515, 0.1227, 0.06272, 0.08029, 0.08029, 0.25, 0.25, 0.25, 0.13, 0.08029, 0.08029, 0.04515, 0.1651, 0.01, 0.25, 0.25, 0.25, 0.01, 0.25, 0.2951, 0.1651, 0.5803, 0.08029, 0.6227, 0.06272, 0.6651, 0.04515, 0.7076, 0.02757, 0.75, 0.01, 0.5, 0.13, 0.25, 0.25, 0.25, 0.01, 0.25, 0.25, 0.25, 0.13, 0.0, 0.0, 0.0, 0.0, 0.0, 0.0, 0.0, 0.0, 0.0, 0.0, 0.0, 0.0, 0.1651, 0.04515, 0.2076, 0.02757, 0.1227, 0.06272, 0.2076, 0.02757, 0.1651, 0.04515, 0.1227, 0.06272])
me_cone.materials.append(mat_black_001)
me_cone.materials.append(mat_white_001)
me_cone.materials.append(mat_red)
me_cone.materials.append(None)
me_cone.update()
me_cone_002 = bpy.data.meshes.new('Cone.002')
me_cone_002.from_pydata([(-0.572, -0.7848, -1.2), (-0.01858, -0.9776, -1.359), (-0.7804, -0.7071, -1.248), (-1.277, 0.0, -1.083), (-0.301, 0.004875, -0.9489), (-0.1972, 0.0, -0.145), (-0.3536, -0.8536, -1.064), (-0.9706, -0.3536, -1.14), (-0.1746, -0.9264, -1.264), (-0.5723, 0.7824, -1.2), (-0.01858, 0.9776, -1.359), (-0.7804, 0.7071, -1.248), (-0.301, -0.004875, -0.9489), (-0.3536, 0.8536, -1.064), (-0.9706, 0.3536, -1.14), (-0.1318, 1.008, -1.342)], [], [(1, 4, 5, 2, 0, 6, 8), (2, 5, 3, 7), (3, 5, 4, 1, 8, 6, 0, 2, 7), (1, 4, 5), (0, 6, 8, 1, 5, 2), (10, 15, 13, 9, 11, 5, 12), (11, 14, 3, 5), (3, 14, 11, 9, 13, 15, 10, 12, 5), (10, 5, 12), (9, 11, 5, 10, 15, 13), (8, 6, 0), (15, 9, 13)])
me_cone_002.polygons.foreach_set('material_index', [0, 0, 0, 0, 0, 0, 0, 0, 0, 0, 1, 1])
_uv = me_cone_002.uv_layers.new(name='UVMap')
_uv.uv.foreach_set('vector', [0.25, 0.01, 0.25, 0.13, 0.25, 0.25, 0.08029, 0.08029, 0.1227, 0.06272, 0.1651, 0.04515, 0.2076, 0.02757, 0.08029, 0.08029, 0.25, 0.25, 0.01, 0.25, 0.04515, 0.1651, 0.01, 0.25, 0.25, 0.25, 0.5, 0.13, 0.75, 0.01, 0.7076, 0.02757, 0.6651, 0.04515, 0.6227, 0.06272, 0.5803, 0.08029, 0.2951, 0.1651, 0.25, 0.01, 0.25, 0.13, 0.25, 0.25, 0.0, 0.0, 0.0, 0.0, 0.0, 0.0, 0.0, 0.0, 0.0, 0.0, 0.0, 0.0, 0.25, 0.01, 0.2076, 0.02757, 0.1651, 0.04515, 0.1227, 0.06272, 0.08029, 0.08029, 0.25, 0.25, 0.25, 0.13, 0.08029, 0.08029, 0.04515, 0.1651, 0.01, 0.25, 0.25, 0.25, 0.01, 0.25, 0.2951, 0.1651, 0.5803, 0.08029, 0.6227, 0.06272, 0.6651, 0.04515, 0.7076, 0.02757, 0.75, 0.01, 0.5, 0.13, 0.25, 0.25, 0.25, 0.01, 0.25, 0.25, 0.25, 0.13, 0.0, 0.0, 0.0, 0.0, 0.0, 0.0, 0.0, 0.0, 0.0, 0.0, 0.0, 0.0, 0.2076, 0.02757, 0.1651, 0.04515, 0.1227, 0.06272, 0.2076, 0.02757, 0.1227, 0.06272, 0.1651, 0.04515])
me_cone_002.materials.append(mat_black_001)
me_cone_002.materials.append(mat_white_001)
me_cone_002.update()

# ---- objects
ob_sphere = bpy.data.objects.new('Sphere', me_sphere_001)
ob_sphere_001 = bpy.data.objects.new('Sphere.001', me_sphere_003)
ob_sphere_002 = bpy.data.objects.new('Sphere.002', me_sphere_004)
ob_cone = bpy.data.objects.new('Cone', me_cone)
ob_cone_001 = bpy.data.objects.new('Cone.001', me_cone_002)

# ---- transforms, parenting, visibility, modifiers, constraints
ob_sphere.location = (0.0, 0.0, 0.06858)
ob_sphere.scale = (0.7448, 0.7448, 0.7448)
ob_sphere_001.location = (0.4141, 0.0, -0.5934)
ob_sphere_001.scale = (0.1148, 0.1148, 0.1148)
ob_sphere_002.location = (-0.2638, 0.0, -0.5934)
ob_sphere_002.scale = (0.1148, 0.1148, 0.1148)
ob_cone.location = (0.8229, 0.0, -0.7178)
ob_cone.rotation_euler = (-3.85e-08, 2.129, 3.85e-08)
ob_cone.scale = (0.4069, 0.4069, 0.4069)
ob_cone_001.location = (-0.8214, 0.0, -0.7178)
ob_cone_001.rotation_euler = (-3.85e-08, 4.154, -3.85e-08)
ob_cone_001.scale = (-0.4069, 0.4069, 0.4069)

# ---- collection membership
col_collection.objects.link(ob_sphere)
col_collection.objects.link(ob_sphere_001)
col_collection.objects.link(ob_sphere_002)
col_collection.objects.link(ob_cone)
col_collection.objects.link(ob_cone_001)

# ---- scene / render settings (as saved in the file)
scene.frame_start = 1; scene.frame_end = 250; scene.frame_set(1)
scene.render.engine = 'BLENDER_EEVEE_NEXT'
scene.cycles.sampling_pattern = 'TABULATED_SOBOL'
bpy.context.view_layer.update()

# ---- added for rendering (the .blend has no active camera and no usable light): camera, sun
cam_auto = bpy.data.cameras.new('AutoCamera')
cam_auto.lens = 50.0
cam_auto.sensor_width = 36.0
cam_auto.clip_end = 1000.0
ob_auto_camera = bpy.data.objects.new('AutoCamera', cam_auto)
scene.collection.objects.link(ob_auto_camera)
ob_auto_camera.location = (2.74762, -3.29624, 2.23208)
ob_auto_camera.rotation_euler = (1.09748, -7.21219e-08, 0.694738)
scene.camera = ob_auto_camera
light_auto_sun = bpy.data.lights.new('AutoSun', 'SUN')
light_auto_sun.energy = 3.0
light_auto_sun.angle = 0.0523599
ob_auto_sun = bpy.data.objects.new('AutoSun', light_auto_sun)
scene.collection.objects.link(ob_auto_sun)
ob_auto_sun.rotation_euler = (0.872665, 0.174533, 0.523599)
bpy.context.view_layer.update()
